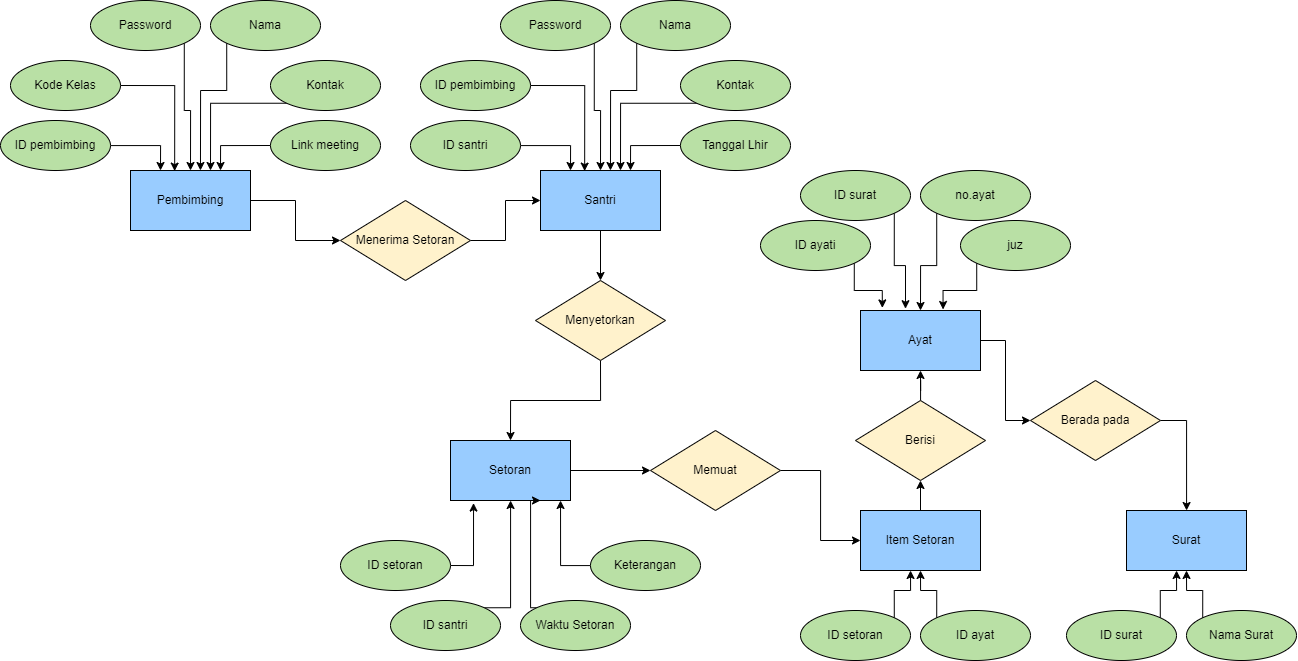

The diagram above was exported from draw.io. Its source (the exported page's mxGraphModel, read from the mxfile embedded in the PNG):
<mxGraphModel dx="783" dy="726" grid="1" gridSize="10" guides="1" tooltips="1" connect="1" arrows="1" fold="1" page="1" pageScale="1" pageWidth="827" pageHeight="1169" math="0" shadow="0">
  <root>
    <mxCell id="0" />
    <mxCell id="1" parent="0" />
    <mxCell id="i2tNPv83OjAkMCDNKR-X-131" style="edgeStyle=orthogonalEdgeStyle;rounded=0;orthogonalLoop=1;jettySize=auto;html=1;exitX=1;exitY=0.5;exitDx=0;exitDy=0;entryX=0;entryY=0.5;entryDx=0;entryDy=0;" edge="1" parent="1" source="i2tNPv83OjAkMCDNKR-X-2" target="i2tNPv83OjAkMCDNKR-X-55">
      <mxGeometry relative="1" as="geometry" />
    </mxCell>
    <mxCell id="i2tNPv83OjAkMCDNKR-X-2" value="Pembimbing" style="rounded=0;whiteSpace=wrap;html=1;fillColor=#99CCFF;" vertex="1" parent="1">
      <mxGeometry x="190" y="190" width="120" height="60" as="geometry" />
    </mxCell>
    <mxCell id="i2tNPv83OjAkMCDNKR-X-40" style="edgeStyle=orthogonalEdgeStyle;rounded=0;orthogonalLoop=1;jettySize=auto;html=1;exitX=1;exitY=1;exitDx=0;exitDy=0;entryX=0.5;entryY=0;entryDx=0;entryDy=0;" edge="1" parent="1" source="i2tNPv83OjAkMCDNKR-X-7" target="i2tNPv83OjAkMCDNKR-X-2">
      <mxGeometry relative="1" as="geometry" />
    </mxCell>
    <mxCell id="i2tNPv83OjAkMCDNKR-X-7" value="Password" style="ellipse;whiteSpace=wrap;html=1;fillColor=#B9E0A5;" vertex="1" parent="1">
      <mxGeometry x="150" y="20" width="110" height="50" as="geometry" />
    </mxCell>
    <mxCell id="i2tNPv83OjAkMCDNKR-X-28" style="edgeStyle=orthogonalEdgeStyle;rounded=0;orthogonalLoop=1;jettySize=auto;html=1;entryX=0.25;entryY=0;entryDx=0;entryDy=0;" edge="1" parent="1" source="i2tNPv83OjAkMCDNKR-X-8" target="i2tNPv83OjAkMCDNKR-X-2">
      <mxGeometry relative="1" as="geometry" />
    </mxCell>
    <mxCell id="i2tNPv83OjAkMCDNKR-X-8" value="ID pembimbing" style="ellipse;whiteSpace=wrap;html=1;fillColor=#B9E0A5;" vertex="1" parent="1">
      <mxGeometry x="60" y="140" width="110" height="50" as="geometry" />
    </mxCell>
    <mxCell id="i2tNPv83OjAkMCDNKR-X-37" style="edgeStyle=orthogonalEdgeStyle;rounded=0;orthogonalLoop=1;jettySize=auto;html=1;exitX=0;exitY=1;exitDx=0;exitDy=0;entryX=0.583;entryY=0;entryDx=0;entryDy=0;entryPerimeter=0;" edge="1" parent="1" source="i2tNPv83OjAkMCDNKR-X-9" target="i2tNPv83OjAkMCDNKR-X-2">
      <mxGeometry relative="1" as="geometry">
        <Array as="points">
          <mxPoint x="286" y="110" />
          <mxPoint x="260" y="110" />
        </Array>
      </mxGeometry>
    </mxCell>
    <mxCell id="i2tNPv83OjAkMCDNKR-X-9" value="Nama" style="ellipse;whiteSpace=wrap;html=1;fillColor=#B9E0A5;" vertex="1" parent="1">
      <mxGeometry x="270" y="20" width="110" height="50" as="geometry" />
    </mxCell>
    <mxCell id="i2tNPv83OjAkMCDNKR-X-38" style="edgeStyle=orthogonalEdgeStyle;rounded=0;orthogonalLoop=1;jettySize=auto;html=1;exitX=0;exitY=1;exitDx=0;exitDy=0;" edge="1" parent="1" source="i2tNPv83OjAkMCDNKR-X-10">
      <mxGeometry relative="1" as="geometry">
        <mxPoint x="270" y="190" as="targetPoint" />
      </mxGeometry>
    </mxCell>
    <mxCell id="i2tNPv83OjAkMCDNKR-X-10" value="Kontak" style="ellipse;whiteSpace=wrap;html=1;fillColor=#B9E0A5;" vertex="1" parent="1">
      <mxGeometry x="330" y="80" width="110" height="50" as="geometry" />
    </mxCell>
    <mxCell id="i2tNPv83OjAkMCDNKR-X-33" style="edgeStyle=orthogonalEdgeStyle;rounded=0;orthogonalLoop=1;jettySize=auto;html=1;exitX=0;exitY=0.5;exitDx=0;exitDy=0;entryX=0.75;entryY=0;entryDx=0;entryDy=0;" edge="1" parent="1" source="i2tNPv83OjAkMCDNKR-X-11" target="i2tNPv83OjAkMCDNKR-X-2">
      <mxGeometry relative="1" as="geometry" />
    </mxCell>
    <mxCell id="i2tNPv83OjAkMCDNKR-X-11" value="Link meeting" style="ellipse;whiteSpace=wrap;html=1;fillColor=#B9E0A5;" vertex="1" parent="1">
      <mxGeometry x="330" y="140" width="110" height="50" as="geometry" />
    </mxCell>
    <mxCell id="i2tNPv83OjAkMCDNKR-X-41" style="edgeStyle=orthogonalEdgeStyle;rounded=0;orthogonalLoop=1;jettySize=auto;html=1;exitX=1;exitY=0.5;exitDx=0;exitDy=0;entryX=0.368;entryY=0.01;entryDx=0;entryDy=0;entryPerimeter=0;" edge="1" parent="1" source="i2tNPv83OjAkMCDNKR-X-35" target="i2tNPv83OjAkMCDNKR-X-2">
      <mxGeometry relative="1" as="geometry" />
    </mxCell>
    <mxCell id="i2tNPv83OjAkMCDNKR-X-35" value="Kode Kelas" style="ellipse;whiteSpace=wrap;html=1;fillColor=#B9E0A5;" vertex="1" parent="1">
      <mxGeometry x="70" y="80" width="110" height="50" as="geometry" />
    </mxCell>
    <mxCell id="i2tNPv83OjAkMCDNKR-X-132" style="edgeStyle=orthogonalEdgeStyle;rounded=0;orthogonalLoop=1;jettySize=auto;html=1;exitX=0.5;exitY=1;exitDx=0;exitDy=0;" edge="1" parent="1" source="i2tNPv83OjAkMCDNKR-X-42" target="i2tNPv83OjAkMCDNKR-X-77">
      <mxGeometry relative="1" as="geometry" />
    </mxCell>
    <mxCell id="i2tNPv83OjAkMCDNKR-X-42" value="Santri" style="rounded=0;whiteSpace=wrap;html=1;fillColor=#99CCFF;" vertex="1" parent="1">
      <mxGeometry x="600" y="190" width="120" height="60" as="geometry" />
    </mxCell>
    <mxCell id="i2tNPv83OjAkMCDNKR-X-43" style="edgeStyle=orthogonalEdgeStyle;rounded=0;orthogonalLoop=1;jettySize=auto;html=1;exitX=1;exitY=1;exitDx=0;exitDy=0;entryX=0.5;entryY=0;entryDx=0;entryDy=0;" edge="1" parent="1" source="i2tNPv83OjAkMCDNKR-X-44" target="i2tNPv83OjAkMCDNKR-X-42">
      <mxGeometry relative="1" as="geometry" />
    </mxCell>
    <mxCell id="i2tNPv83OjAkMCDNKR-X-44" value="Password" style="ellipse;whiteSpace=wrap;html=1;fillColor=#B9E0A5;" vertex="1" parent="1">
      <mxGeometry x="560" y="20" width="110" height="50" as="geometry" />
    </mxCell>
    <mxCell id="i2tNPv83OjAkMCDNKR-X-45" style="edgeStyle=orthogonalEdgeStyle;rounded=0;orthogonalLoop=1;jettySize=auto;html=1;entryX=0.25;entryY=0;entryDx=0;entryDy=0;" edge="1" parent="1" source="i2tNPv83OjAkMCDNKR-X-46" target="i2tNPv83OjAkMCDNKR-X-42">
      <mxGeometry relative="1" as="geometry" />
    </mxCell>
    <mxCell id="i2tNPv83OjAkMCDNKR-X-46" value="ID santri" style="ellipse;whiteSpace=wrap;html=1;fillColor=#B9E0A5;" vertex="1" parent="1">
      <mxGeometry x="470" y="140" width="110" height="50" as="geometry" />
    </mxCell>
    <mxCell id="i2tNPv83OjAkMCDNKR-X-47" style="edgeStyle=orthogonalEdgeStyle;rounded=0;orthogonalLoop=1;jettySize=auto;html=1;exitX=0;exitY=1;exitDx=0;exitDy=0;entryX=0.583;entryY=0;entryDx=0;entryDy=0;entryPerimeter=0;" edge="1" parent="1" source="i2tNPv83OjAkMCDNKR-X-48" target="i2tNPv83OjAkMCDNKR-X-42">
      <mxGeometry relative="1" as="geometry">
        <Array as="points">
          <mxPoint x="696" y="110" />
          <mxPoint x="670" y="110" />
        </Array>
      </mxGeometry>
    </mxCell>
    <mxCell id="i2tNPv83OjAkMCDNKR-X-48" value="Nama" style="ellipse;whiteSpace=wrap;html=1;fillColor=#B9E0A5;" vertex="1" parent="1">
      <mxGeometry x="680" y="20" width="110" height="50" as="geometry" />
    </mxCell>
    <mxCell id="i2tNPv83OjAkMCDNKR-X-49" style="edgeStyle=orthogonalEdgeStyle;rounded=0;orthogonalLoop=1;jettySize=auto;html=1;exitX=0;exitY=1;exitDx=0;exitDy=0;" edge="1" parent="1" source="i2tNPv83OjAkMCDNKR-X-50">
      <mxGeometry relative="1" as="geometry">
        <mxPoint x="680" y="190" as="targetPoint" />
      </mxGeometry>
    </mxCell>
    <mxCell id="i2tNPv83OjAkMCDNKR-X-50" value="Kontak" style="ellipse;whiteSpace=wrap;html=1;fillColor=#B9E0A5;" vertex="1" parent="1">
      <mxGeometry x="740" y="80" width="110" height="50" as="geometry" />
    </mxCell>
    <mxCell id="i2tNPv83OjAkMCDNKR-X-51" style="edgeStyle=orthogonalEdgeStyle;rounded=0;orthogonalLoop=1;jettySize=auto;html=1;exitX=0;exitY=0.5;exitDx=0;exitDy=0;entryX=0.75;entryY=0;entryDx=0;entryDy=0;" edge="1" parent="1" source="i2tNPv83OjAkMCDNKR-X-52" target="i2tNPv83OjAkMCDNKR-X-42">
      <mxGeometry relative="1" as="geometry" />
    </mxCell>
    <mxCell id="i2tNPv83OjAkMCDNKR-X-52" value="Tanggal Lhir" style="ellipse;whiteSpace=wrap;html=1;fillColor=#B9E0A5;" vertex="1" parent="1">
      <mxGeometry x="740" y="140" width="110" height="50" as="geometry" />
    </mxCell>
    <mxCell id="i2tNPv83OjAkMCDNKR-X-53" style="edgeStyle=orthogonalEdgeStyle;rounded=0;orthogonalLoop=1;jettySize=auto;html=1;exitX=1;exitY=0.5;exitDx=0;exitDy=0;entryX=0.368;entryY=0.01;entryDx=0;entryDy=0;entryPerimeter=0;" edge="1" parent="1" source="i2tNPv83OjAkMCDNKR-X-54" target="i2tNPv83OjAkMCDNKR-X-42">
      <mxGeometry relative="1" as="geometry" />
    </mxCell>
    <mxCell id="i2tNPv83OjAkMCDNKR-X-54" value="ID pembimbing" style="ellipse;whiteSpace=wrap;html=1;fillColor=#B9E0A5;" vertex="1" parent="1">
      <mxGeometry x="480" y="80" width="110" height="50" as="geometry" />
    </mxCell>
    <mxCell id="i2tNPv83OjAkMCDNKR-X-57" style="edgeStyle=orthogonalEdgeStyle;rounded=0;orthogonalLoop=1;jettySize=auto;html=1;exitX=1;exitY=0.5;exitDx=0;exitDy=0;entryX=0;entryY=0.5;entryDx=0;entryDy=0;" edge="1" parent="1" source="i2tNPv83OjAkMCDNKR-X-55" target="i2tNPv83OjAkMCDNKR-X-42">
      <mxGeometry relative="1" as="geometry" />
    </mxCell>
    <mxCell id="i2tNPv83OjAkMCDNKR-X-55" value="Menerima Setoran" style="rhombus;whiteSpace=wrap;html=1;fillColor=#FFF2CC;" vertex="1" parent="1">
      <mxGeometry x="400" y="220" width="130" height="80" as="geometry" />
    </mxCell>
    <mxCell id="i2tNPv83OjAkMCDNKR-X-128" style="edgeStyle=orthogonalEdgeStyle;rounded=0;orthogonalLoop=1;jettySize=auto;html=1;entryX=0;entryY=0.5;entryDx=0;entryDy=0;" edge="1" parent="1" source="i2tNPv83OjAkMCDNKR-X-58" target="i2tNPv83OjAkMCDNKR-X-124">
      <mxGeometry relative="1" as="geometry" />
    </mxCell>
    <mxCell id="i2tNPv83OjAkMCDNKR-X-58" value="Setoran" style="rounded=0;whiteSpace=wrap;html=1;fillColor=#99CCFF;" vertex="1" parent="1">
      <mxGeometry x="510" y="460" width="120" height="60" as="geometry" />
    </mxCell>
    <mxCell id="i2tNPv83OjAkMCDNKR-X-73" style="edgeStyle=orthogonalEdgeStyle;rounded=0;orthogonalLoop=1;jettySize=auto;html=1;exitX=0;exitY=0;exitDx=0;exitDy=0;entryX=0.75;entryY=1;entryDx=0;entryDy=0;" edge="1" parent="1" source="i2tNPv83OjAkMCDNKR-X-60" target="i2tNPv83OjAkMCDNKR-X-58">
      <mxGeometry relative="1" as="geometry">
        <Array as="points">
          <mxPoint x="590" y="627" />
          <mxPoint x="590" y="520" />
        </Array>
      </mxGeometry>
    </mxCell>
    <mxCell id="i2tNPv83OjAkMCDNKR-X-60" value="Waktu Setoran" style="ellipse;whiteSpace=wrap;html=1;fillColor=#B9E0A5;" vertex="1" parent="1">
      <mxGeometry x="580" y="620" width="110" height="50" as="geometry" />
    </mxCell>
    <mxCell id="i2tNPv83OjAkMCDNKR-X-75" style="edgeStyle=orthogonalEdgeStyle;rounded=0;orthogonalLoop=1;jettySize=auto;html=1;exitX=1;exitY=0.5;exitDx=0;exitDy=0;entryX=0.192;entryY=1.043;entryDx=0;entryDy=0;entryPerimeter=0;" edge="1" parent="1" source="i2tNPv83OjAkMCDNKR-X-62" target="i2tNPv83OjAkMCDNKR-X-58">
      <mxGeometry relative="1" as="geometry" />
    </mxCell>
    <mxCell id="i2tNPv83OjAkMCDNKR-X-62" value="ID setoran" style="ellipse;whiteSpace=wrap;html=1;fillColor=#B9E0A5;" vertex="1" parent="1">
      <mxGeometry x="400" y="560" width="110" height="50" as="geometry" />
    </mxCell>
    <mxCell id="i2tNPv83OjAkMCDNKR-X-72" style="edgeStyle=orthogonalEdgeStyle;rounded=0;orthogonalLoop=1;jettySize=auto;html=1;entryX=0.917;entryY=1;entryDx=0;entryDy=0;entryPerimeter=0;" edge="1" parent="1" source="i2tNPv83OjAkMCDNKR-X-64" target="i2tNPv83OjAkMCDNKR-X-58">
      <mxGeometry relative="1" as="geometry" />
    </mxCell>
    <mxCell id="i2tNPv83OjAkMCDNKR-X-64" value="Keterangan" style="ellipse;whiteSpace=wrap;html=1;fillColor=#B9E0A5;" vertex="1" parent="1">
      <mxGeometry x="650" y="560" width="110" height="50" as="geometry" />
    </mxCell>
    <mxCell id="i2tNPv83OjAkMCDNKR-X-76" style="edgeStyle=orthogonalEdgeStyle;rounded=0;orthogonalLoop=1;jettySize=auto;html=1;exitX=1;exitY=0;exitDx=0;exitDy=0;" edge="1" parent="1" source="i2tNPv83OjAkMCDNKR-X-70" target="i2tNPv83OjAkMCDNKR-X-58">
      <mxGeometry relative="1" as="geometry">
        <Array as="points">
          <mxPoint x="570" y="627" />
        </Array>
      </mxGeometry>
    </mxCell>
    <mxCell id="i2tNPv83OjAkMCDNKR-X-70" value="ID santri" style="ellipse;whiteSpace=wrap;html=1;fillColor=#B9E0A5;" vertex="1" parent="1">
      <mxGeometry x="450" y="620" width="110" height="50" as="geometry" />
    </mxCell>
    <mxCell id="i2tNPv83OjAkMCDNKR-X-127" style="edgeStyle=orthogonalEdgeStyle;rounded=0;orthogonalLoop=1;jettySize=auto;html=1;exitX=0.5;exitY=1;exitDx=0;exitDy=0;entryX=0.5;entryY=0;entryDx=0;entryDy=0;" edge="1" parent="1" source="i2tNPv83OjAkMCDNKR-X-77" target="i2tNPv83OjAkMCDNKR-X-58">
      <mxGeometry relative="1" as="geometry" />
    </mxCell>
    <mxCell id="i2tNPv83OjAkMCDNKR-X-77" value="Menyetorkan" style="rhombus;whiteSpace=wrap;html=1;fillColor=#FFF2CC;" vertex="1" parent="1">
      <mxGeometry x="595" y="300" width="130" height="80" as="geometry" />
    </mxCell>
    <mxCell id="i2tNPv83OjAkMCDNKR-X-129" style="edgeStyle=orthogonalEdgeStyle;rounded=0;orthogonalLoop=1;jettySize=auto;html=1;exitX=0.5;exitY=0;exitDx=0;exitDy=0;entryX=0.5;entryY=1;entryDx=0;entryDy=0;" edge="1" parent="1" source="i2tNPv83OjAkMCDNKR-X-81" target="i2tNPv83OjAkMCDNKR-X-111">
      <mxGeometry relative="1" as="geometry" />
    </mxCell>
    <mxCell id="i2tNPv83OjAkMCDNKR-X-81" value="Item Setoran" style="rounded=0;whiteSpace=wrap;html=1;fillColor=#99CCFF;" vertex="1" parent="1">
      <mxGeometry x="920" y="530" width="120" height="60" as="geometry" />
    </mxCell>
    <mxCell id="i2tNPv83OjAkMCDNKR-X-105" style="edgeStyle=orthogonalEdgeStyle;rounded=0;orthogonalLoop=1;jettySize=auto;html=1;exitX=0;exitY=0;exitDx=0;exitDy=0;entryX=0.5;entryY=1;entryDx=0;entryDy=0;" edge="1" parent="1" source="i2tNPv83OjAkMCDNKR-X-83" target="i2tNPv83OjAkMCDNKR-X-81">
      <mxGeometry relative="1" as="geometry" />
    </mxCell>
    <mxCell id="i2tNPv83OjAkMCDNKR-X-83" value="ID ayat" style="ellipse;whiteSpace=wrap;html=1;fillColor=#B9E0A5;" vertex="1" parent="1">
      <mxGeometry x="980" y="630" width="110" height="50" as="geometry" />
    </mxCell>
    <mxCell id="i2tNPv83OjAkMCDNKR-X-104" style="edgeStyle=orthogonalEdgeStyle;rounded=0;orthogonalLoop=1;jettySize=auto;html=1;exitX=1;exitY=0;exitDx=0;exitDy=0;entryX=0.417;entryY=1;entryDx=0;entryDy=0;entryPerimeter=0;" edge="1" parent="1" source="i2tNPv83OjAkMCDNKR-X-85" target="i2tNPv83OjAkMCDNKR-X-81">
      <mxGeometry relative="1" as="geometry" />
    </mxCell>
    <mxCell id="i2tNPv83OjAkMCDNKR-X-85" value="ID setoran" style="ellipse;whiteSpace=wrap;html=1;fillColor=#B9E0A5;" vertex="1" parent="1">
      <mxGeometry x="860" y="630" width="110" height="50" as="geometry" />
    </mxCell>
    <mxCell id="i2tNPv83OjAkMCDNKR-X-130" style="edgeStyle=orthogonalEdgeStyle;rounded=0;orthogonalLoop=1;jettySize=auto;html=1;exitX=1;exitY=0.5;exitDx=0;exitDy=0;entryX=0;entryY=0.5;entryDx=0;entryDy=0;" edge="1" parent="1" source="i2tNPv83OjAkMCDNKR-X-90" target="i2tNPv83OjAkMCDNKR-X-120">
      <mxGeometry relative="1" as="geometry" />
    </mxCell>
    <mxCell id="i2tNPv83OjAkMCDNKR-X-90" value="Ayat" style="rounded=0;whiteSpace=wrap;html=1;fillColor=#99CCFF;" vertex="1" parent="1">
      <mxGeometry x="920" y="330" width="120" height="60" as="geometry" />
    </mxCell>
    <mxCell id="i2tNPv83OjAkMCDNKR-X-107" style="edgeStyle=orthogonalEdgeStyle;rounded=0;orthogonalLoop=1;jettySize=auto;html=1;exitX=0;exitY=1;exitDx=0;exitDy=0;entryX=0.5;entryY=0;entryDx=0;entryDy=0;" edge="1" parent="1" source="i2tNPv83OjAkMCDNKR-X-92" target="i2tNPv83OjAkMCDNKR-X-90">
      <mxGeometry relative="1" as="geometry" />
    </mxCell>
    <mxCell id="i2tNPv83OjAkMCDNKR-X-92" value="no.ayat" style="ellipse;whiteSpace=wrap;html=1;fillColor=#B9E0A5;" vertex="1" parent="1">
      <mxGeometry x="980" y="190" width="110" height="50" as="geometry" />
    </mxCell>
    <mxCell id="i2tNPv83OjAkMCDNKR-X-109" style="edgeStyle=orthogonalEdgeStyle;rounded=0;orthogonalLoop=1;jettySize=auto;html=1;exitX=1;exitY=1;exitDx=0;exitDy=0;entryX=0.182;entryY=-0.043;entryDx=0;entryDy=0;entryPerimeter=0;" edge="1" parent="1" source="i2tNPv83OjAkMCDNKR-X-94" target="i2tNPv83OjAkMCDNKR-X-90">
      <mxGeometry relative="1" as="geometry" />
    </mxCell>
    <mxCell id="i2tNPv83OjAkMCDNKR-X-94" value="ID ayati" style="ellipse;whiteSpace=wrap;html=1;fillColor=#B9E0A5;" vertex="1" parent="1">
      <mxGeometry x="820" y="240" width="110" height="50" as="geometry" />
    </mxCell>
    <mxCell id="i2tNPv83OjAkMCDNKR-X-110" style="edgeStyle=orthogonalEdgeStyle;rounded=0;orthogonalLoop=1;jettySize=auto;html=1;exitX=0;exitY=1;exitDx=0;exitDy=0;entryX=0.688;entryY=-0.017;entryDx=0;entryDy=0;entryPerimeter=0;" edge="1" parent="1" source="i2tNPv83OjAkMCDNKR-X-96" target="i2tNPv83OjAkMCDNKR-X-90">
      <mxGeometry relative="1" as="geometry" />
    </mxCell>
    <mxCell id="i2tNPv83OjAkMCDNKR-X-96" value="juz" style="ellipse;whiteSpace=wrap;html=1;fillColor=#B9E0A5;" vertex="1" parent="1">
      <mxGeometry x="1020" y="240" width="110" height="50" as="geometry" />
    </mxCell>
    <mxCell id="i2tNPv83OjAkMCDNKR-X-106" style="edgeStyle=orthogonalEdgeStyle;rounded=0;orthogonalLoop=1;jettySize=auto;html=1;exitX=1;exitY=1;exitDx=0;exitDy=0;entryX=0.375;entryY=-0.03;entryDx=0;entryDy=0;entryPerimeter=0;" edge="1" parent="1" source="i2tNPv83OjAkMCDNKR-X-102" target="i2tNPv83OjAkMCDNKR-X-90">
      <mxGeometry relative="1" as="geometry" />
    </mxCell>
    <mxCell id="i2tNPv83OjAkMCDNKR-X-102" value="ID surat" style="ellipse;whiteSpace=wrap;html=1;fillColor=#B9E0A5;" vertex="1" parent="1">
      <mxGeometry x="860" y="190" width="110" height="50" as="geometry" />
    </mxCell>
    <mxCell id="i2tNPv83OjAkMCDNKR-X-113" style="edgeStyle=orthogonalEdgeStyle;rounded=0;orthogonalLoop=1;jettySize=auto;html=1;entryX=0.5;entryY=1;entryDx=0;entryDy=0;" edge="1" parent="1" source="i2tNPv83OjAkMCDNKR-X-111" target="i2tNPv83OjAkMCDNKR-X-90">
      <mxGeometry relative="1" as="geometry" />
    </mxCell>
    <mxCell id="i2tNPv83OjAkMCDNKR-X-111" value="Berisi" style="rhombus;whiteSpace=wrap;html=1;fillColor=#FFF2CC;" vertex="1" parent="1">
      <mxGeometry x="915" y="420" width="130" height="80" as="geometry" />
    </mxCell>
    <mxCell id="i2tNPv83OjAkMCDNKR-X-114" value="Surat" style="rounded=0;whiteSpace=wrap;html=1;fillColor=#99CCFF;" vertex="1" parent="1">
      <mxGeometry x="1186" y="530" width="120" height="60" as="geometry" />
    </mxCell>
    <mxCell id="i2tNPv83OjAkMCDNKR-X-115" style="edgeStyle=orthogonalEdgeStyle;rounded=0;orthogonalLoop=1;jettySize=auto;html=1;exitX=0;exitY=0;exitDx=0;exitDy=0;entryX=0.5;entryY=1;entryDx=0;entryDy=0;" edge="1" source="i2tNPv83OjAkMCDNKR-X-116" target="i2tNPv83OjAkMCDNKR-X-114" parent="1">
      <mxGeometry relative="1" as="geometry" />
    </mxCell>
    <mxCell id="i2tNPv83OjAkMCDNKR-X-116" value="Nama Surat" style="ellipse;whiteSpace=wrap;html=1;fillColor=#B9E0A5;" vertex="1" parent="1">
      <mxGeometry x="1246" y="630" width="110" height="50" as="geometry" />
    </mxCell>
    <mxCell id="i2tNPv83OjAkMCDNKR-X-117" style="edgeStyle=orthogonalEdgeStyle;rounded=0;orthogonalLoop=1;jettySize=auto;html=1;exitX=1;exitY=0;exitDx=0;exitDy=0;entryX=0.417;entryY=1;entryDx=0;entryDy=0;entryPerimeter=0;" edge="1" source="i2tNPv83OjAkMCDNKR-X-118" target="i2tNPv83OjAkMCDNKR-X-114" parent="1">
      <mxGeometry relative="1" as="geometry" />
    </mxCell>
    <mxCell id="i2tNPv83OjAkMCDNKR-X-118" value="ID surat" style="ellipse;whiteSpace=wrap;html=1;fillColor=#B9E0A5;" vertex="1" parent="1">
      <mxGeometry x="1126" y="630" width="110" height="50" as="geometry" />
    </mxCell>
    <mxCell id="i2tNPv83OjAkMCDNKR-X-123" style="edgeStyle=orthogonalEdgeStyle;rounded=0;orthogonalLoop=1;jettySize=auto;html=1;" edge="1" parent="1" source="i2tNPv83OjAkMCDNKR-X-120" target="i2tNPv83OjAkMCDNKR-X-114">
      <mxGeometry relative="1" as="geometry">
        <mxPoint x="1290" y="520" as="targetPoint" />
        <Array as="points">
          <mxPoint x="1246" y="440" />
        </Array>
      </mxGeometry>
    </mxCell>
    <mxCell id="i2tNPv83OjAkMCDNKR-X-120" value="Berada pada" style="rhombus;whiteSpace=wrap;html=1;fillColor=#FFF2CC;" vertex="1" parent="1">
      <mxGeometry x="1090" y="400" width="130" height="80" as="geometry" />
    </mxCell>
    <mxCell id="i2tNPv83OjAkMCDNKR-X-126" style="edgeStyle=orthogonalEdgeStyle;rounded=0;orthogonalLoop=1;jettySize=auto;html=1;exitX=1;exitY=0.5;exitDx=0;exitDy=0;entryX=0;entryY=0.5;entryDx=0;entryDy=0;" edge="1" parent="1" source="i2tNPv83OjAkMCDNKR-X-124" target="i2tNPv83OjAkMCDNKR-X-81">
      <mxGeometry relative="1" as="geometry" />
    </mxCell>
    <mxCell id="i2tNPv83OjAkMCDNKR-X-124" value="Memuat" style="rhombus;whiteSpace=wrap;html=1;fillColor=#FFF2CC;" vertex="1" parent="1">
      <mxGeometry x="710" y="450" width="130" height="80" as="geometry" />
    </mxCell>
  </root>
</mxGraphModel>